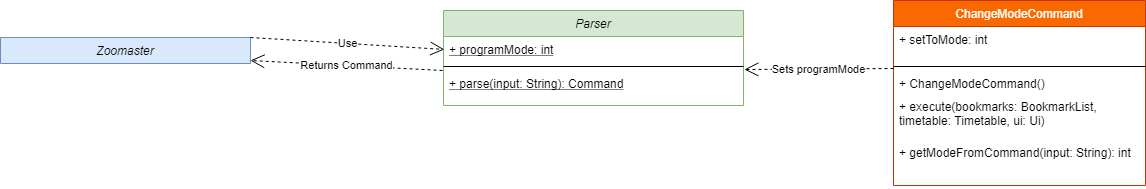

The diagram above was exported from draw.io. Its source (the exported page's mxGraphModel, read from the mxfile embedded in the PNG):
<mxGraphModel dx="2249" dy="762" grid="0" gridSize="10" guides="1" tooltips="1" connect="1" arrows="1" fold="1" page="1" pageScale="1" pageWidth="827" pageHeight="1169" background="#FFFFFF" math="0" shadow="0">
  <root>
    <mxCell id="WIyWlLk6GJQsqaUBKTNV-0" />
    <mxCell id="WIyWlLk6GJQsqaUBKTNV-1" parent="WIyWlLk6GJQsqaUBKTNV-0" />
    <mxCell id="zkfFHV4jXpPFQw0GAbJ--0" value="Zoomaster" style="swimlane;fontStyle=2;align=center;verticalAlign=top;childLayout=stackLayout;horizontal=1;startSize=26;horizontalStack=0;resizeParent=1;resizeLast=0;collapsible=1;marginBottom=0;rounded=0;shadow=0;strokeWidth=1;fillColor=#dae8fc;strokeColor=#6c8ebf;" parent="WIyWlLk6GJQsqaUBKTNV-1" vertex="1">
      <mxGeometry x="-459" y="245" width="250" height="26" as="geometry">
        <mxRectangle x="230" y="140" width="160" height="26" as="alternateBounds" />
      </mxGeometry>
    </mxCell>
    <mxCell id="xP8jKpBeJA_gzd6FkXw8-110" value="Parser" style="swimlane;fontStyle=2;align=center;verticalAlign=top;childLayout=stackLayout;horizontal=1;startSize=26;horizontalStack=0;resizeParent=1;resizeLast=0;collapsible=1;marginBottom=0;rounded=0;shadow=0;strokeWidth=1;fillColor=#d5e8d4;strokeColor=#82b366;" parent="WIyWlLk6GJQsqaUBKTNV-1" vertex="1">
      <mxGeometry x="-16" y="218" width="300" height="95" as="geometry">
        <mxRectangle x="230" y="140" width="160" height="26" as="alternateBounds" />
      </mxGeometry>
    </mxCell>
    <mxCell id="xP8jKpBeJA_gzd6FkXw8-111" value="+ programMode: int" style="text;align=left;verticalAlign=top;spacingLeft=4;spacingRight=4;overflow=hidden;rotatable=0;points=[[0,0.5],[1,0.5]];portConstraint=eastwest;fontStyle=4" parent="xP8jKpBeJA_gzd6FkXw8-110" vertex="1">
      <mxGeometry y="26" width="300" height="26" as="geometry" />
    </mxCell>
    <mxCell id="xP8jKpBeJA_gzd6FkXw8-115" value="" style="line;html=1;strokeWidth=1;align=left;verticalAlign=middle;spacingTop=-1;spacingLeft=3;spacingRight=3;rotatable=0;labelPosition=right;points=[];portConstraint=eastwest;" parent="xP8jKpBeJA_gzd6FkXw8-110" vertex="1">
      <mxGeometry y="52" width="300" height="8" as="geometry" />
    </mxCell>
    <mxCell id="xP8jKpBeJA_gzd6FkXw8-116" value="+ parse(input: String): Command" style="text;align=left;verticalAlign=top;spacingLeft=4;spacingRight=4;overflow=hidden;rotatable=0;points=[[0,0.5],[1,0.5]];portConstraint=eastwest;fontStyle=4" parent="xP8jKpBeJA_gzd6FkXw8-110" vertex="1">
      <mxGeometry y="60" width="300" height="22" as="geometry" />
    </mxCell>
    <mxCell id="xP8jKpBeJA_gzd6FkXw8-136" value="Use" style="endArrow=open;endSize=12;dashed=1;html=1;entryX=-0.004;entryY=-0.139;entryDx=0;entryDy=0;entryPerimeter=0;exitX=1;exitY=0;exitDx=0;exitDy=0;" parent="WIyWlLk6GJQsqaUBKTNV-1" source="zkfFHV4jXpPFQw0GAbJ--0" edge="1">
      <mxGeometry width="160" relative="1" as="geometry">
        <mxPoint x="-198" y="271" as="sourcePoint" />
        <mxPoint x="-15.199999999999818" y="256.942" as="targetPoint" />
      </mxGeometry>
    </mxCell>
    <mxCell id="kMFIeivn-s3cMf0793nP-1" value="ChangeModeCommand" style="swimlane;fontStyle=0;align=center;verticalAlign=top;childLayout=stackLayout;horizontal=1;startSize=26;horizontalStack=0;resizeParent=1;resizeLast=0;collapsible=1;marginBottom=0;rounded=0;shadow=0;strokeWidth=1;fillColor=#fa6800;strokeColor=#C73500;fontColor=#ffffff;" parent="WIyWlLk6GJQsqaUBKTNV-1" vertex="1">
      <mxGeometry x="434" y="208" width="252" height="185" as="geometry">
        <mxRectangle x="550" y="140" width="160" height="26" as="alternateBounds" />
      </mxGeometry>
    </mxCell>
    <mxCell id="kMFIeivn-s3cMf0793nP-3" value="+ setToMode: int" style="text;align=left;verticalAlign=top;spacingLeft=4;spacingRight=4;overflow=hidden;rotatable=0;points=[[0,0.5],[1,0.5]];portConstraint=eastwest;rounded=0;shadow=0;html=0;fontStyle=0" parent="kMFIeivn-s3cMf0793nP-1" vertex="1">
      <mxGeometry y="26" width="252" height="36" as="geometry" />
    </mxCell>
    <mxCell id="kMFIeivn-s3cMf0793nP-4" value="" style="line;html=1;strokeWidth=1;align=left;verticalAlign=middle;spacingTop=-1;spacingLeft=3;spacingRight=3;rotatable=0;labelPosition=right;points=[];portConstraint=eastwest;" parent="kMFIeivn-s3cMf0793nP-1" vertex="1">
      <mxGeometry y="62" width="252" height="8" as="geometry" />
    </mxCell>
    <mxCell id="kMFIeivn-s3cMf0793nP-5" value="+ ChangeModeCommand()" style="text;align=left;verticalAlign=top;spacingLeft=4;spacingRight=4;overflow=hidden;rotatable=0;points=[[0,0.5],[1,0.5]];portConstraint=eastwest;" parent="kMFIeivn-s3cMf0793nP-1" vertex="1">
      <mxGeometry y="70" width="252" height="23" as="geometry" />
    </mxCell>
    <mxCell id="kMFIeivn-s3cMf0793nP-6" value="+ execute(bookmarks: BookmarkList, &#10;timetable: Timetable, ui: Ui)" style="text;align=left;verticalAlign=top;spacingLeft=4;spacingRight=4;overflow=hidden;rotatable=0;points=[[0,0.5],[1,0.5]];portConstraint=eastwest;" parent="kMFIeivn-s3cMf0793nP-1" vertex="1">
      <mxGeometry y="93" width="252" height="46" as="geometry" />
    </mxCell>
    <mxCell id="kMFIeivn-s3cMf0793nP-7" value="+ getModeFromCommand(input: String): int" style="text;align=left;verticalAlign=top;spacingLeft=4;spacingRight=4;overflow=hidden;rotatable=0;points=[[0,0.5],[1,0.5]];portConstraint=eastwest;" parent="kMFIeivn-s3cMf0793nP-1" vertex="1">
      <mxGeometry y="139" width="252" height="46" as="geometry" />
    </mxCell>
    <mxCell id="kMFIeivn-s3cMf0793nP-8" value="Sets programMode" style="endArrow=open;endSize=12;dashed=1;html=1;exitX=0;exitY=-0.087;exitDx=0;exitDy=0;entryX=1.003;entryY=-0.045;entryDx=0;entryDy=0;entryPerimeter=0;exitPerimeter=0;" parent="WIyWlLk6GJQsqaUBKTNV-1" source="kMFIeivn-s3cMf0793nP-5" target="xP8jKpBeJA_gzd6FkXw8-116" edge="1">
      <mxGeometry width="160" relative="1" as="geometry">
        <mxPoint x="526" y="335" as="sourcePoint" />
        <mxPoint x="286" y="271" as="targetPoint" />
      </mxGeometry>
    </mxCell>
    <mxCell id="P0Ir7EntRtbU6NF_LMsP-0" value="Returns Command" style="endArrow=open;endSize=12;dashed=1;html=1;exitX=-0.01;exitY=0.818;exitDx=0;exitDy=0;exitPerimeter=0;" edge="1" parent="WIyWlLk6GJQsqaUBKTNV-1">
      <mxGeometry width="160" relative="1" as="geometry">
        <mxPoint x="-17" y="277.9960000000001" as="sourcePoint" />
        <mxPoint x="-209" y="268" as="targetPoint" />
      </mxGeometry>
    </mxCell>
  </root>
</mxGraphModel>